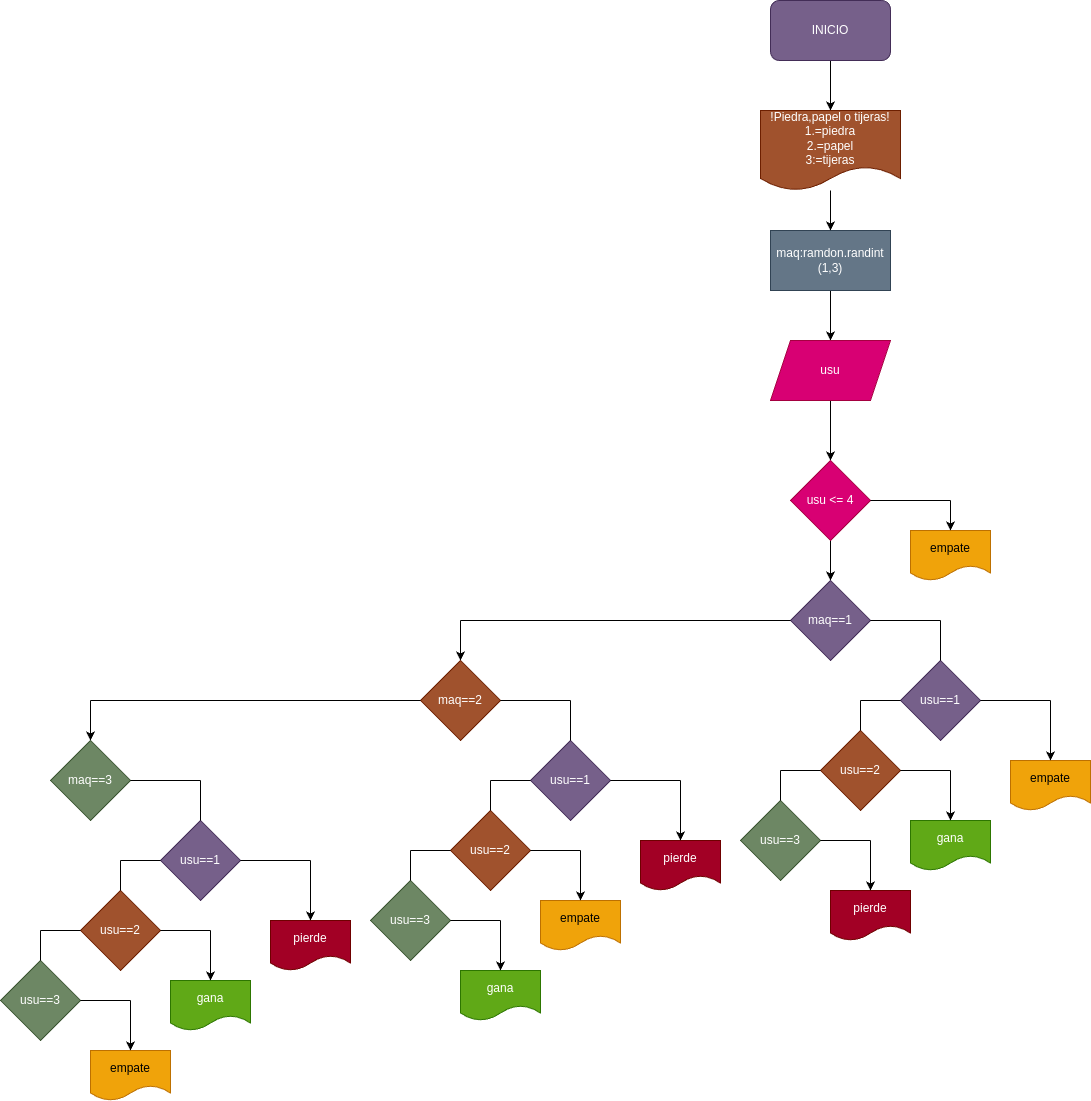

The diagram above was exported from draw.io. Its source (the exported page's mxGraphModel, read from the mxfile embedded in the PNG):
<mxGraphModel dx="1874" dy="2009" grid="1" gridSize="10" guides="1" tooltips="1" connect="1" arrows="1" fold="1" page="1" pageScale="1" pageWidth="827" pageHeight="1169" math="0" shadow="0">
  <root>
    <mxCell id="0" />
    <mxCell id="1" parent="0" />
    <mxCell id="4" style="edgeStyle=none;html=1;exitX=0.5;exitY=1;exitDx=0;exitDy=0;entryX=0.5;entryY=0;entryDx=0;entryDy=0;" edge="1" parent="1" source="2" target="7">
      <mxGeometry relative="1" as="geometry">
        <mxPoint x="310" y="10" as="targetPoint" />
      </mxGeometry>
    </mxCell>
    <mxCell id="2" value="INICIO" style="rounded=1;whiteSpace=wrap;html=1;fillColor=#76608a;fontColor=#ffffff;strokeColor=#432D57;" vertex="1" parent="1">
      <mxGeometry x="250" y="-100" width="120" height="60" as="geometry" />
    </mxCell>
    <mxCell id="10" style="edgeStyle=none;html=1;entryX=0.5;entryY=0;entryDx=0;entryDy=0;" edge="1" parent="1" source="6" target="9">
      <mxGeometry relative="1" as="geometry" />
    </mxCell>
    <mxCell id="6" value="maq:ramdon.randint&lt;br&gt;(1,3)" style="rounded=0;whiteSpace=wrap;html=1;fillColor=#647687;fontColor=#ffffff;strokeColor=#314354;" vertex="1" parent="1">
      <mxGeometry x="250" y="130" width="120" height="60" as="geometry" />
    </mxCell>
    <mxCell id="8" style="edgeStyle=none;html=1;entryX=0.5;entryY=0;entryDx=0;entryDy=0;" edge="1" parent="1" source="7" target="6">
      <mxGeometry relative="1" as="geometry" />
    </mxCell>
    <mxCell id="7" value="!Piedra,papel o tijeras!&lt;br&gt;1.=piedra&lt;br&gt;2.=papel&lt;br&gt;3:=tijeras" style="shape=document;whiteSpace=wrap;html=1;boundedLbl=1;fillColor=#a0522d;fontColor=#ffffff;strokeColor=#6D1F00;" vertex="1" parent="1">
      <mxGeometry x="240" y="10" width="140" height="80" as="geometry" />
    </mxCell>
    <mxCell id="96" style="edgeStyle=none;html=1;entryX=0.5;entryY=0;entryDx=0;entryDy=0;" edge="1" parent="1" source="9" target="95">
      <mxGeometry relative="1" as="geometry" />
    </mxCell>
    <mxCell id="9" value="usu" style="shape=parallelogram;perimeter=parallelogramPerimeter;whiteSpace=wrap;html=1;fixedSize=1;fillColor=#d80073;fontColor=#ffffff;strokeColor=#A50040;" vertex="1" parent="1">
      <mxGeometry x="250" y="240" width="120" height="60" as="geometry" />
    </mxCell>
    <mxCell id="11" value="maq==1" style="rhombus;whiteSpace=wrap;html=1;fillColor=#76608a;fontColor=#ffffff;strokeColor=#432D57;" vertex="1" parent="1">
      <mxGeometry x="270" y="480" width="80" height="80" as="geometry" />
    </mxCell>
    <mxCell id="12" value="usu==1" style="rhombus;whiteSpace=wrap;html=1;fillColor=#76608a;fontColor=#ffffff;strokeColor=#432D57;" vertex="1" parent="1">
      <mxGeometry x="380" y="560" width="80" height="80" as="geometry" />
    </mxCell>
    <mxCell id="13" value="empate" style="shape=document;whiteSpace=wrap;html=1;boundedLbl=1;fillColor=#f0a30a;fontColor=#000000;strokeColor=#BD7000;" vertex="1" parent="1">
      <mxGeometry x="490" y="660" width="80" height="50" as="geometry" />
    </mxCell>
    <mxCell id="14" value="" style="endArrow=none;html=1;exitX=1;exitY=0.5;exitDx=0;exitDy=0;" edge="1" parent="1" source="12">
      <mxGeometry width="50" height="50" relative="1" as="geometry">
        <mxPoint x="520" y="590" as="sourcePoint" />
        <mxPoint x="530" y="600" as="targetPoint" />
      </mxGeometry>
    </mxCell>
    <mxCell id="16" value="" style="endArrow=none;html=1;" edge="1" parent="1">
      <mxGeometry width="50" height="50" relative="1" as="geometry">
        <mxPoint x="350" y="520" as="sourcePoint" />
        <mxPoint x="420" y="520" as="targetPoint" />
      </mxGeometry>
    </mxCell>
    <mxCell id="17" value="" style="endArrow=none;html=1;exitX=0.5;exitY=0;exitDx=0;exitDy=0;" edge="1" parent="1" source="12">
      <mxGeometry width="50" height="50" relative="1" as="geometry">
        <mxPoint x="410" y="550" as="sourcePoint" />
        <mxPoint x="420" y="520" as="targetPoint" />
      </mxGeometry>
    </mxCell>
    <mxCell id="18" value="usu==2" style="rhombus;whiteSpace=wrap;html=1;fillColor=#a0522d;fontColor=#ffffff;strokeColor=#6D1F00;" vertex="1" parent="1">
      <mxGeometry x="300" y="630" width="80" height="80" as="geometry" />
    </mxCell>
    <mxCell id="19" value="" style="endArrow=none;html=1;" edge="1" parent="1">
      <mxGeometry width="50" height="50" relative="1" as="geometry">
        <mxPoint x="340" y="630" as="sourcePoint" />
        <mxPoint x="340" y="600" as="targetPoint" />
      </mxGeometry>
    </mxCell>
    <mxCell id="20" value="" style="endArrow=none;html=1;entryX=0;entryY=0.5;entryDx=0;entryDy=0;" edge="1" parent="1" target="12">
      <mxGeometry width="50" height="50" relative="1" as="geometry">
        <mxPoint x="340" y="600" as="sourcePoint" />
        <mxPoint x="390" y="550" as="targetPoint" />
      </mxGeometry>
    </mxCell>
    <mxCell id="22" value="" style="endArrow=none;html=1;entryX=0;entryY=0.5;entryDx=0;entryDy=0;" edge="1" parent="1" target="11">
      <mxGeometry width="50" height="50" relative="1" as="geometry">
        <mxPoint x="-60" y="520" as="sourcePoint" />
        <mxPoint x="200" y="520" as="targetPoint" />
      </mxGeometry>
    </mxCell>
    <mxCell id="24" value="gana" style="shape=document;whiteSpace=wrap;html=1;boundedLbl=1;fillColor=#60a917;fontColor=#ffffff;strokeColor=#2D7600;" vertex="1" parent="1">
      <mxGeometry x="390" y="720" width="80" height="50" as="geometry" />
    </mxCell>
    <mxCell id="25" value="" style="endArrow=none;html=1;" edge="1" parent="1">
      <mxGeometry width="50" height="50" relative="1" as="geometry">
        <mxPoint x="380" y="670" as="sourcePoint" />
        <mxPoint x="430" y="670" as="targetPoint" />
      </mxGeometry>
    </mxCell>
    <mxCell id="27" value="" style="endArrow=classic;html=1;entryX=0.5;entryY=0;entryDx=0;entryDy=0;" edge="1" parent="1" target="24">
      <mxGeometry width="50" height="50" relative="1" as="geometry">
        <mxPoint x="430" y="670" as="sourcePoint" />
        <mxPoint x="480" y="620" as="targetPoint" />
      </mxGeometry>
    </mxCell>
    <mxCell id="28" value="" style="endArrow=classic;html=1;entryX=0.5;entryY=0;entryDx=0;entryDy=0;" edge="1" parent="1" target="13">
      <mxGeometry width="50" height="50" relative="1" as="geometry">
        <mxPoint x="530" y="600" as="sourcePoint" />
        <mxPoint x="580" y="550" as="targetPoint" />
      </mxGeometry>
    </mxCell>
    <mxCell id="29" value="usu==3" style="rhombus;whiteSpace=wrap;html=1;fillColor=#6d8764;fontColor=#ffffff;strokeColor=#3A5431;" vertex="1" parent="1">
      <mxGeometry x="220" y="700" width="80" height="80" as="geometry" />
    </mxCell>
    <mxCell id="30" value="" style="endArrow=none;html=1;" edge="1" parent="1">
      <mxGeometry width="50" height="50" relative="1" as="geometry">
        <mxPoint x="260" y="700" as="sourcePoint" />
        <mxPoint x="260" y="670" as="targetPoint" />
      </mxGeometry>
    </mxCell>
    <mxCell id="31" value="" style="endArrow=none;html=1;entryX=0;entryY=0.5;entryDx=0;entryDy=0;" edge="1" parent="1">
      <mxGeometry width="50" height="50" relative="1" as="geometry">
        <mxPoint x="260" y="670" as="sourcePoint" />
        <mxPoint x="300" y="670" as="targetPoint" />
      </mxGeometry>
    </mxCell>
    <mxCell id="32" value="pierde" style="shape=document;whiteSpace=wrap;html=1;boundedLbl=1;fillColor=#a20025;fontColor=#ffffff;strokeColor=#6F0000;" vertex="1" parent="1">
      <mxGeometry x="310" y="790" width="80" height="50" as="geometry" />
    </mxCell>
    <mxCell id="33" value="" style="endArrow=none;html=1;" edge="1" parent="1">
      <mxGeometry width="50" height="50" relative="1" as="geometry">
        <mxPoint x="300" y="740" as="sourcePoint" />
        <mxPoint x="350" y="740" as="targetPoint" />
      </mxGeometry>
    </mxCell>
    <mxCell id="34" value="" style="endArrow=classic;html=1;entryX=0.5;entryY=0;entryDx=0;entryDy=0;" edge="1" parent="1" target="32">
      <mxGeometry width="50" height="50" relative="1" as="geometry">
        <mxPoint x="350" y="740" as="sourcePoint" />
        <mxPoint x="400" y="690" as="targetPoint" />
      </mxGeometry>
    </mxCell>
    <mxCell id="54" value="maq==2" style="rhombus;whiteSpace=wrap;html=1;fillColor=#a0522d;fontColor=#ffffff;strokeColor=#6D1F00;" vertex="1" parent="1">
      <mxGeometry x="-100" y="560" width="80" height="80" as="geometry" />
    </mxCell>
    <mxCell id="55" value="usu==1" style="rhombus;whiteSpace=wrap;html=1;fillColor=#76608a;fontColor=#ffffff;strokeColor=#432D57;" vertex="1" parent="1">
      <mxGeometry x="10" y="640" width="80" height="80" as="geometry" />
    </mxCell>
    <mxCell id="56" value="pierde" style="shape=document;whiteSpace=wrap;html=1;boundedLbl=1;fillColor=#a20025;fontColor=#ffffff;strokeColor=#6F0000;" vertex="1" parent="1">
      <mxGeometry x="120" y="740" width="80" height="50" as="geometry" />
    </mxCell>
    <mxCell id="57" value="" style="endArrow=none;html=1;exitX=1;exitY=0.5;exitDx=0;exitDy=0;" edge="1" parent="1" source="55">
      <mxGeometry width="50" height="50" relative="1" as="geometry">
        <mxPoint x="150" y="670" as="sourcePoint" />
        <mxPoint x="160" y="680" as="targetPoint" />
      </mxGeometry>
    </mxCell>
    <mxCell id="58" value="" style="endArrow=none;html=1;" edge="1" parent="1">
      <mxGeometry width="50" height="50" relative="1" as="geometry">
        <mxPoint x="-20" y="600" as="sourcePoint" />
        <mxPoint x="50" y="600" as="targetPoint" />
      </mxGeometry>
    </mxCell>
    <mxCell id="59" value="" style="endArrow=none;html=1;exitX=0.5;exitY=0;exitDx=0;exitDy=0;" edge="1" parent="1" source="55">
      <mxGeometry width="50" height="50" relative="1" as="geometry">
        <mxPoint x="40" y="630" as="sourcePoint" />
        <mxPoint x="50" y="600" as="targetPoint" />
      </mxGeometry>
    </mxCell>
    <mxCell id="60" value="usu==2" style="rhombus;whiteSpace=wrap;html=1;fillColor=#a0522d;fontColor=#ffffff;strokeColor=#6D1F00;" vertex="1" parent="1">
      <mxGeometry x="-70" y="710" width="80" height="80" as="geometry" />
    </mxCell>
    <mxCell id="61" value="" style="endArrow=none;html=1;" edge="1" parent="1">
      <mxGeometry width="50" height="50" relative="1" as="geometry">
        <mxPoint x="-30" y="710" as="sourcePoint" />
        <mxPoint x="-30" y="680" as="targetPoint" />
      </mxGeometry>
    </mxCell>
    <mxCell id="62" value="" style="endArrow=none;html=1;entryX=0;entryY=0.5;entryDx=0;entryDy=0;" edge="1" parent="1" target="55">
      <mxGeometry width="50" height="50" relative="1" as="geometry">
        <mxPoint x="-30" y="680" as="sourcePoint" />
        <mxPoint x="20" y="630" as="targetPoint" />
      </mxGeometry>
    </mxCell>
    <mxCell id="63" value="empate" style="shape=document;whiteSpace=wrap;html=1;boundedLbl=1;fillColor=#f0a30a;fontColor=#000000;strokeColor=#BD7000;" vertex="1" parent="1">
      <mxGeometry x="20" y="800" width="80" height="50" as="geometry" />
    </mxCell>
    <mxCell id="64" value="" style="endArrow=none;html=1;" edge="1" parent="1">
      <mxGeometry width="50" height="50" relative="1" as="geometry">
        <mxPoint x="10" y="750" as="sourcePoint" />
        <mxPoint x="60" y="750" as="targetPoint" />
      </mxGeometry>
    </mxCell>
    <mxCell id="65" value="" style="endArrow=classic;html=1;entryX=0.5;entryY=0;entryDx=0;entryDy=0;" edge="1" parent="1" target="63">
      <mxGeometry width="50" height="50" relative="1" as="geometry">
        <mxPoint x="60" y="750" as="sourcePoint" />
        <mxPoint x="110" y="700" as="targetPoint" />
      </mxGeometry>
    </mxCell>
    <mxCell id="66" value="" style="endArrow=classic;html=1;entryX=0.5;entryY=0;entryDx=0;entryDy=0;" edge="1" parent="1" target="56">
      <mxGeometry width="50" height="50" relative="1" as="geometry">
        <mxPoint x="160" y="680" as="sourcePoint" />
        <mxPoint x="210" y="630" as="targetPoint" />
      </mxGeometry>
    </mxCell>
    <mxCell id="67" value="usu==3" style="rhombus;whiteSpace=wrap;html=1;fillColor=#6d8764;fontColor=#ffffff;strokeColor=#3A5431;" vertex="1" parent="1">
      <mxGeometry x="-150" y="780" width="80" height="80" as="geometry" />
    </mxCell>
    <mxCell id="68" value="" style="endArrow=none;html=1;" edge="1" parent="1">
      <mxGeometry width="50" height="50" relative="1" as="geometry">
        <mxPoint x="-110" y="780" as="sourcePoint" />
        <mxPoint x="-110" y="750" as="targetPoint" />
      </mxGeometry>
    </mxCell>
    <mxCell id="69" value="" style="endArrow=none;html=1;entryX=0;entryY=0.5;entryDx=0;entryDy=0;" edge="1" parent="1">
      <mxGeometry width="50" height="50" relative="1" as="geometry">
        <mxPoint x="-110" y="750" as="sourcePoint" />
        <mxPoint x="-70" y="750" as="targetPoint" />
      </mxGeometry>
    </mxCell>
    <mxCell id="70" value="gana" style="shape=document;whiteSpace=wrap;html=1;boundedLbl=1;fillColor=#60a917;fontColor=#ffffff;strokeColor=#2D7600;" vertex="1" parent="1">
      <mxGeometry x="-60" y="870" width="80" height="50" as="geometry" />
    </mxCell>
    <mxCell id="71" value="" style="endArrow=none;html=1;" edge="1" parent="1">
      <mxGeometry width="50" height="50" relative="1" as="geometry">
        <mxPoint x="-70" y="820" as="sourcePoint" />
        <mxPoint x="-20" y="820" as="targetPoint" />
      </mxGeometry>
    </mxCell>
    <mxCell id="72" value="" style="endArrow=classic;html=1;entryX=0.5;entryY=0;entryDx=0;entryDy=0;" edge="1" parent="1" target="70">
      <mxGeometry width="50" height="50" relative="1" as="geometry">
        <mxPoint x="-20" y="820" as="sourcePoint" />
        <mxPoint x="30" y="770" as="targetPoint" />
      </mxGeometry>
    </mxCell>
    <mxCell id="73" value="" style="endArrow=classic;html=1;entryX=0.5;entryY=0;entryDx=0;entryDy=0;" edge="1" parent="1" target="54">
      <mxGeometry width="50" height="50" relative="1" as="geometry">
        <mxPoint x="-60" y="520" as="sourcePoint" />
        <mxPoint x="-10" y="470" as="targetPoint" />
      </mxGeometry>
    </mxCell>
    <mxCell id="74" value="maq==3" style="rhombus;whiteSpace=wrap;html=1;fillColor=#6d8764;fontColor=#ffffff;strokeColor=#3A5431;" vertex="1" parent="1">
      <mxGeometry x="-470" y="640" width="80" height="80" as="geometry" />
    </mxCell>
    <mxCell id="75" value="usu==1" style="rhombus;whiteSpace=wrap;html=1;fillColor=#76608a;fontColor=#ffffff;strokeColor=#432D57;" vertex="1" parent="1">
      <mxGeometry x="-360" y="720" width="80" height="80" as="geometry" />
    </mxCell>
    <mxCell id="76" value="pierde" style="shape=document;whiteSpace=wrap;html=1;boundedLbl=1;fillColor=#a20025;fontColor=#ffffff;strokeColor=#6F0000;" vertex="1" parent="1">
      <mxGeometry x="-250" y="820" width="80" height="50" as="geometry" />
    </mxCell>
    <mxCell id="77" value="" style="endArrow=none;html=1;exitX=1;exitY=0.5;exitDx=0;exitDy=0;" edge="1" parent="1" source="75">
      <mxGeometry width="50" height="50" relative="1" as="geometry">
        <mxPoint x="-220" y="750" as="sourcePoint" />
        <mxPoint x="-210" y="760" as="targetPoint" />
      </mxGeometry>
    </mxCell>
    <mxCell id="78" value="" style="endArrow=none;html=1;" edge="1" parent="1">
      <mxGeometry width="50" height="50" relative="1" as="geometry">
        <mxPoint x="-390" y="680" as="sourcePoint" />
        <mxPoint x="-320" y="680" as="targetPoint" />
      </mxGeometry>
    </mxCell>
    <mxCell id="79" value="" style="endArrow=none;html=1;exitX=0.5;exitY=0;exitDx=0;exitDy=0;" edge="1" parent="1" source="75">
      <mxGeometry width="50" height="50" relative="1" as="geometry">
        <mxPoint x="-330" y="710" as="sourcePoint" />
        <mxPoint x="-320" y="680" as="targetPoint" />
      </mxGeometry>
    </mxCell>
    <mxCell id="80" value="usu==2" style="rhombus;whiteSpace=wrap;html=1;fillColor=#a0522d;fontColor=#ffffff;strokeColor=#6D1F00;" vertex="1" parent="1">
      <mxGeometry x="-440" y="790" width="80" height="80" as="geometry" />
    </mxCell>
    <mxCell id="81" value="" style="endArrow=none;html=1;" edge="1" parent="1">
      <mxGeometry width="50" height="50" relative="1" as="geometry">
        <mxPoint x="-400" y="790" as="sourcePoint" />
        <mxPoint x="-400" y="760" as="targetPoint" />
      </mxGeometry>
    </mxCell>
    <mxCell id="82" value="" style="endArrow=none;html=1;entryX=0;entryY=0.5;entryDx=0;entryDy=0;" edge="1" parent="1" target="75">
      <mxGeometry width="50" height="50" relative="1" as="geometry">
        <mxPoint x="-400" y="760" as="sourcePoint" />
        <mxPoint x="-350" y="710" as="targetPoint" />
      </mxGeometry>
    </mxCell>
    <mxCell id="83" value="gana" style="shape=document;whiteSpace=wrap;html=1;boundedLbl=1;fillColor=#60a917;fontColor=#ffffff;strokeColor=#2D7600;" vertex="1" parent="1">
      <mxGeometry x="-350" y="880" width="80" height="50" as="geometry" />
    </mxCell>
    <mxCell id="84" value="" style="endArrow=none;html=1;" edge="1" parent="1">
      <mxGeometry width="50" height="50" relative="1" as="geometry">
        <mxPoint x="-360" y="830" as="sourcePoint" />
        <mxPoint x="-310" y="830" as="targetPoint" />
      </mxGeometry>
    </mxCell>
    <mxCell id="85" value="" style="endArrow=classic;html=1;entryX=0.5;entryY=0;entryDx=0;entryDy=0;" edge="1" parent="1" target="83">
      <mxGeometry width="50" height="50" relative="1" as="geometry">
        <mxPoint x="-310" y="830" as="sourcePoint" />
        <mxPoint x="-260" y="780" as="targetPoint" />
      </mxGeometry>
    </mxCell>
    <mxCell id="86" value="" style="endArrow=classic;html=1;entryX=0.5;entryY=0;entryDx=0;entryDy=0;" edge="1" parent="1" target="76">
      <mxGeometry width="50" height="50" relative="1" as="geometry">
        <mxPoint x="-210" y="760" as="sourcePoint" />
        <mxPoint x="-160" y="710" as="targetPoint" />
      </mxGeometry>
    </mxCell>
    <mxCell id="87" value="usu==3" style="rhombus;whiteSpace=wrap;html=1;fillColor=#6d8764;fontColor=#ffffff;strokeColor=#3A5431;" vertex="1" parent="1">
      <mxGeometry x="-520" y="860" width="80" height="80" as="geometry" />
    </mxCell>
    <mxCell id="88" value="" style="endArrow=none;html=1;" edge="1" parent="1">
      <mxGeometry width="50" height="50" relative="1" as="geometry">
        <mxPoint x="-480" y="860" as="sourcePoint" />
        <mxPoint x="-480" y="830" as="targetPoint" />
      </mxGeometry>
    </mxCell>
    <mxCell id="89" value="" style="endArrow=none;html=1;entryX=0;entryY=0.5;entryDx=0;entryDy=0;" edge="1" parent="1">
      <mxGeometry width="50" height="50" relative="1" as="geometry">
        <mxPoint x="-480" y="830" as="sourcePoint" />
        <mxPoint x="-440" y="830" as="targetPoint" />
      </mxGeometry>
    </mxCell>
    <mxCell id="90" value="empate" style="shape=document;whiteSpace=wrap;html=1;boundedLbl=1;fillColor=#f0a30a;fontColor=#000000;strokeColor=#BD7000;" vertex="1" parent="1">
      <mxGeometry x="-430" y="950" width="80" height="50" as="geometry" />
    </mxCell>
    <mxCell id="91" value="" style="endArrow=none;html=1;" edge="1" parent="1">
      <mxGeometry width="50" height="50" relative="1" as="geometry">
        <mxPoint x="-440" y="900" as="sourcePoint" />
        <mxPoint x="-390" y="900" as="targetPoint" />
      </mxGeometry>
    </mxCell>
    <mxCell id="92" value="" style="endArrow=classic;html=1;entryX=0.5;entryY=0;entryDx=0;entryDy=0;" edge="1" parent="1" target="90">
      <mxGeometry width="50" height="50" relative="1" as="geometry">
        <mxPoint x="-390" y="900" as="sourcePoint" />
        <mxPoint x="-340" y="850" as="targetPoint" />
      </mxGeometry>
    </mxCell>
    <mxCell id="93" value="" style="endArrow=none;html=1;" edge="1" parent="1">
      <mxGeometry width="50" height="50" relative="1" as="geometry">
        <mxPoint x="-430" y="600" as="sourcePoint" />
        <mxPoint x="-100" y="600" as="targetPoint" />
      </mxGeometry>
    </mxCell>
    <mxCell id="94" value="" style="endArrow=classic;html=1;entryX=0.5;entryY=0;entryDx=0;entryDy=0;" edge="1" parent="1" target="74">
      <mxGeometry width="50" height="50" relative="1" as="geometry">
        <mxPoint x="-430" y="600" as="sourcePoint" />
        <mxPoint x="-380" y="550" as="targetPoint" />
      </mxGeometry>
    </mxCell>
    <mxCell id="97" style="edgeStyle=none;html=1;entryX=0.5;entryY=0;entryDx=0;entryDy=0;" edge="1" parent="1" source="95" target="11">
      <mxGeometry relative="1" as="geometry" />
    </mxCell>
    <mxCell id="95" value="usu &amp;lt;= 4" style="rhombus;whiteSpace=wrap;html=1;fillColor=#d80073;fontColor=#ffffff;strokeColor=#A50040;" vertex="1" parent="1">
      <mxGeometry x="270" y="360" width="80" height="80" as="geometry" />
    </mxCell>
    <mxCell id="99" value="empate" style="shape=document;whiteSpace=wrap;html=1;boundedLbl=1;fillColor=#f0a30a;fontColor=#000000;strokeColor=#BD7000;" vertex="1" parent="1">
      <mxGeometry x="390" y="430" width="80" height="50" as="geometry" />
    </mxCell>
    <mxCell id="100" value="" style="endArrow=none;html=1;" edge="1" parent="1">
      <mxGeometry width="50" height="50" relative="1" as="geometry">
        <mxPoint x="350" y="400" as="sourcePoint" />
        <mxPoint x="430" y="400" as="targetPoint" />
      </mxGeometry>
    </mxCell>
    <mxCell id="101" value="" style="endArrow=classic;html=1;entryX=0.5;entryY=0;entryDx=0;entryDy=0;" edge="1" parent="1" target="99">
      <mxGeometry width="50" height="50" relative="1" as="geometry">
        <mxPoint x="430" y="400" as="sourcePoint" />
        <mxPoint x="480" y="350" as="targetPoint" />
      </mxGeometry>
    </mxCell>
  </root>
</mxGraphModel>